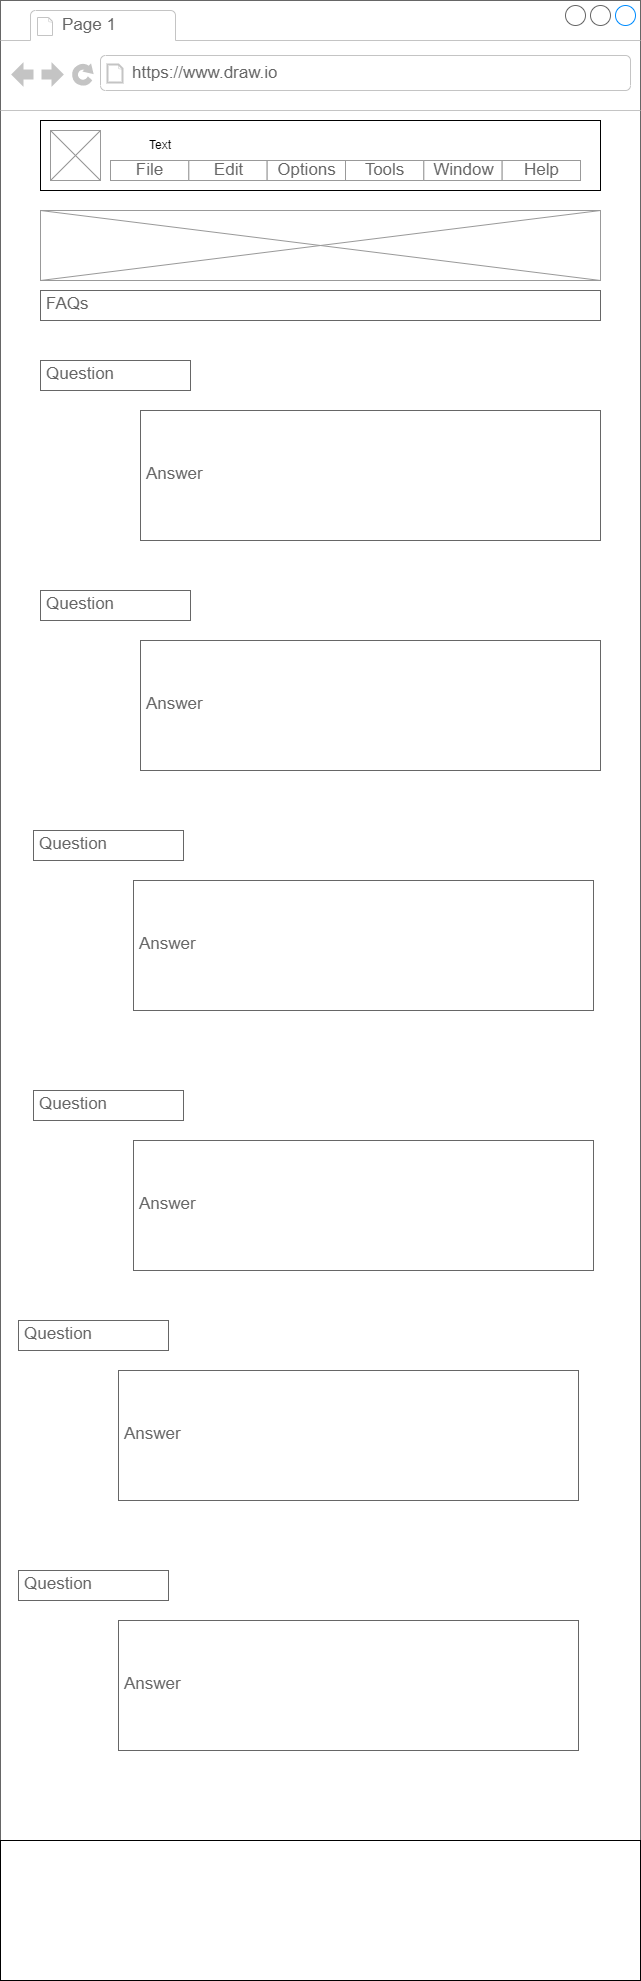

The diagram above was exported from draw.io. Its source (the exported page's mxGraphModel, read from the mxfile embedded in the PNG):
<mxGraphModel dx="1038" dy="641" grid="1" gridSize="10" guides="1" tooltips="1" connect="1" arrows="1" fold="1" page="1" pageScale="1" pageWidth="850" pageHeight="1100" math="0" shadow="0">
  <root>
    <mxCell id="0" />
    <mxCell id="1" parent="0" />
    <mxCell id="kVS9HqaZIbIEaCvLdfrb-1" value="" style="strokeWidth=1;shadow=0;dashed=0;align=center;html=1;shape=mxgraph.mockup.containers.browserWindow;rSize=0;strokeColor=#666666;strokeColor2=#008cff;strokeColor3=#c4c4c4;mainText=,;recursiveResize=0;" parent="1" vertex="1">
      <mxGeometry x="120" y="40" width="640" height="1980" as="geometry" />
    </mxCell>
    <mxCell id="kVS9HqaZIbIEaCvLdfrb-2" value="Page 1" style="strokeWidth=1;shadow=0;dashed=0;align=center;html=1;shape=mxgraph.mockup.containers.anchor;fontSize=17;fontColor=#666666;align=left;" parent="kVS9HqaZIbIEaCvLdfrb-1" vertex="1">
      <mxGeometry x="60" y="12" width="110" height="26" as="geometry" />
    </mxCell>
    <mxCell id="kVS9HqaZIbIEaCvLdfrb-3" value="https://www.draw.io" style="strokeWidth=1;shadow=0;dashed=0;align=center;html=1;shape=mxgraph.mockup.containers.anchor;rSize=0;fontSize=17;fontColor=#666666;align=left;" parent="kVS9HqaZIbIEaCvLdfrb-1" vertex="1">
      <mxGeometry x="130" y="60" width="250" height="26" as="geometry" />
    </mxCell>
    <mxCell id="kVS9HqaZIbIEaCvLdfrb-4" value="" style="verticalLabelPosition=bottom;shadow=0;dashed=0;align=center;html=1;verticalAlign=top;strokeWidth=1;shape=mxgraph.mockup.graphics.simpleIcon;strokeColor=#999999;" parent="kVS9HqaZIbIEaCvLdfrb-1" vertex="1">
      <mxGeometry x="40" y="210" width="560" height="70" as="geometry" />
    </mxCell>
    <mxCell id="kVS9HqaZIbIEaCvLdfrb-5" value="FAQs" style="strokeWidth=1;shadow=0;dashed=0;align=center;html=1;shape=mxgraph.mockup.text.textBox;fontColor=#666666;align=left;fontSize=17;spacingLeft=4;spacingTop=-3;strokeColor=#666666;mainText=" parent="kVS9HqaZIbIEaCvLdfrb-1" vertex="1">
      <mxGeometry x="40" y="290" width="560" height="30" as="geometry" />
    </mxCell>
    <mxCell id="kVS9HqaZIbIEaCvLdfrb-6" value="Question" style="strokeWidth=1;shadow=0;dashed=0;align=center;html=1;shape=mxgraph.mockup.text.textBox;fontColor=#666666;align=left;fontSize=17;spacingLeft=4;spacingTop=-3;strokeColor=#666666;mainText=" parent="kVS9HqaZIbIEaCvLdfrb-1" vertex="1">
      <mxGeometry x="40" y="360" width="150" height="30" as="geometry" />
    </mxCell>
    <mxCell id="kVS9HqaZIbIEaCvLdfrb-7" value="Answer" style="strokeWidth=1;shadow=0;dashed=0;align=center;html=1;shape=mxgraph.mockup.text.textBox;fontColor=#666666;align=left;fontSize=17;spacingLeft=4;spacingTop=-3;strokeColor=#666666;mainText=" parent="kVS9HqaZIbIEaCvLdfrb-1" vertex="1">
      <mxGeometry x="140" y="410" width="460" height="130" as="geometry" />
    </mxCell>
    <mxCell id="kVS9HqaZIbIEaCvLdfrb-8" value="Question" style="strokeWidth=1;shadow=0;dashed=0;align=center;html=1;shape=mxgraph.mockup.text.textBox;fontColor=#666666;align=left;fontSize=17;spacingLeft=4;spacingTop=-3;strokeColor=#666666;mainText=" parent="kVS9HqaZIbIEaCvLdfrb-1" vertex="1">
      <mxGeometry x="40" y="590" width="150" height="30" as="geometry" />
    </mxCell>
    <mxCell id="kVS9HqaZIbIEaCvLdfrb-9" value="Answer" style="strokeWidth=1;shadow=0;dashed=0;align=center;html=1;shape=mxgraph.mockup.text.textBox;fontColor=#666666;align=left;fontSize=17;spacingLeft=4;spacingTop=-3;strokeColor=#666666;mainText=" parent="kVS9HqaZIbIEaCvLdfrb-1" vertex="1">
      <mxGeometry x="140" y="640" width="460" height="130" as="geometry" />
    </mxCell>
    <mxCell id="kVS9HqaZIbIEaCvLdfrb-10" value="Question" style="strokeWidth=1;shadow=0;dashed=0;align=center;html=1;shape=mxgraph.mockup.text.textBox;fontColor=#666666;align=left;fontSize=17;spacingLeft=4;spacingTop=-3;strokeColor=#666666;mainText=" parent="kVS9HqaZIbIEaCvLdfrb-1" vertex="1">
      <mxGeometry x="33" y="830" width="150" height="30" as="geometry" />
    </mxCell>
    <mxCell id="kVS9HqaZIbIEaCvLdfrb-11" value="Answer" style="strokeWidth=1;shadow=0;dashed=0;align=center;html=1;shape=mxgraph.mockup.text.textBox;fontColor=#666666;align=left;fontSize=17;spacingLeft=4;spacingTop=-3;strokeColor=#666666;mainText=" parent="kVS9HqaZIbIEaCvLdfrb-1" vertex="1">
      <mxGeometry x="133" y="880" width="460" height="130" as="geometry" />
    </mxCell>
    <mxCell id="kVS9HqaZIbIEaCvLdfrb-12" value="Question" style="strokeWidth=1;shadow=0;dashed=0;align=center;html=1;shape=mxgraph.mockup.text.textBox;fontColor=#666666;align=left;fontSize=17;spacingLeft=4;spacingTop=-3;strokeColor=#666666;mainText=" parent="kVS9HqaZIbIEaCvLdfrb-1" vertex="1">
      <mxGeometry x="33" y="1090" width="150" height="30" as="geometry" />
    </mxCell>
    <mxCell id="kVS9HqaZIbIEaCvLdfrb-13" value="Answer" style="strokeWidth=1;shadow=0;dashed=0;align=center;html=1;shape=mxgraph.mockup.text.textBox;fontColor=#666666;align=left;fontSize=17;spacingLeft=4;spacingTop=-3;strokeColor=#666666;mainText=" parent="kVS9HqaZIbIEaCvLdfrb-1" vertex="1">
      <mxGeometry x="133" y="1140" width="460" height="130" as="geometry" />
    </mxCell>
    <mxCell id="kVS9HqaZIbIEaCvLdfrb-14" value="Question" style="strokeWidth=1;shadow=0;dashed=0;align=center;html=1;shape=mxgraph.mockup.text.textBox;fontColor=#666666;align=left;fontSize=17;spacingLeft=4;spacingTop=-3;strokeColor=#666666;mainText=" parent="kVS9HqaZIbIEaCvLdfrb-1" vertex="1">
      <mxGeometry x="18" y="1320" width="150" height="30" as="geometry" />
    </mxCell>
    <mxCell id="kVS9HqaZIbIEaCvLdfrb-15" value="Answer" style="strokeWidth=1;shadow=0;dashed=0;align=center;html=1;shape=mxgraph.mockup.text.textBox;fontColor=#666666;align=left;fontSize=17;spacingLeft=4;spacingTop=-3;strokeColor=#666666;mainText=" parent="kVS9HqaZIbIEaCvLdfrb-1" vertex="1">
      <mxGeometry x="118" y="1370" width="460" height="130" as="geometry" />
    </mxCell>
    <mxCell id="kVS9HqaZIbIEaCvLdfrb-16" value="Question" style="strokeWidth=1;shadow=0;dashed=0;align=center;html=1;shape=mxgraph.mockup.text.textBox;fontColor=#666666;align=left;fontSize=17;spacingLeft=4;spacingTop=-3;strokeColor=#666666;mainText=" parent="kVS9HqaZIbIEaCvLdfrb-1" vertex="1">
      <mxGeometry x="18" y="1570" width="150" height="30" as="geometry" />
    </mxCell>
    <mxCell id="kVS9HqaZIbIEaCvLdfrb-17" value="Answer" style="strokeWidth=1;shadow=0;dashed=0;align=center;html=1;shape=mxgraph.mockup.text.textBox;fontColor=#666666;align=left;fontSize=17;spacingLeft=4;spacingTop=-3;strokeColor=#666666;mainText=" parent="kVS9HqaZIbIEaCvLdfrb-1" vertex="1">
      <mxGeometry x="118" y="1620" width="460" height="130" as="geometry" />
    </mxCell>
    <mxCell id="yLhDzEYFqDQUnkG4YclQ-1" value="" style="rounded=0;whiteSpace=wrap;html=1;" vertex="1" parent="kVS9HqaZIbIEaCvLdfrb-1">
      <mxGeometry x="40" y="120" width="560" height="70" as="geometry" />
    </mxCell>
    <mxCell id="yLhDzEYFqDQUnkG4YclQ-2" value="Text" style="text;html=1;strokeColor=none;fillColor=none;align=center;verticalAlign=middle;whiteSpace=wrap;rounded=0;" vertex="1" parent="kVS9HqaZIbIEaCvLdfrb-1">
      <mxGeometry x="110" y="130" width="100" height="30" as="geometry" />
    </mxCell>
    <mxCell id="yLhDzEYFqDQUnkG4YclQ-3" value="" style="verticalLabelPosition=bottom;shadow=0;dashed=0;align=center;html=1;verticalAlign=top;strokeWidth=1;shape=mxgraph.mockup.graphics.simpleIcon;strokeColor=#999999;" vertex="1" parent="kVS9HqaZIbIEaCvLdfrb-1">
      <mxGeometry x="50" y="130" width="50" height="50" as="geometry" />
    </mxCell>
    <mxCell id="yLhDzEYFqDQUnkG4YclQ-4" value="" style="strokeWidth=1;shadow=0;dashed=0;align=center;html=1;shape=mxgraph.mockup.forms.rrect;rSize=0;strokeColor=#999999;" vertex="1" parent="kVS9HqaZIbIEaCvLdfrb-1">
      <mxGeometry x="110" y="160" width="470" height="20" as="geometry" />
    </mxCell>
    <mxCell id="yLhDzEYFqDQUnkG4YclQ-5" value="File" style="strokeColor=inherit;fillColor=inherit;gradientColor=inherit;strokeWidth=1;shadow=0;dashed=0;align=center;html=1;shape=mxgraph.mockup.forms.rrect;rSize=0;fontSize=17;fontColor=#666666;" vertex="1" parent="yLhDzEYFqDQUnkG4YclQ-4">
      <mxGeometry width="78.33333333333333" height="20" as="geometry" />
    </mxCell>
    <mxCell id="yLhDzEYFqDQUnkG4YclQ-6" value="Edit" style="strokeColor=inherit;fillColor=inherit;gradientColor=inherit;strokeWidth=1;shadow=0;dashed=0;align=center;html=1;shape=mxgraph.mockup.forms.rrect;rSize=0;fontSize=17;fontColor=#666666;" vertex="1" parent="yLhDzEYFqDQUnkG4YclQ-4">
      <mxGeometry x="78.33333333333333" width="78.33333333333333" height="20" as="geometry" />
    </mxCell>
    <mxCell id="yLhDzEYFqDQUnkG4YclQ-7" value="Options" style="strokeColor=inherit;fillColor=inherit;gradientColor=inherit;strokeWidth=1;shadow=0;dashed=0;align=center;html=1;shape=mxgraph.mockup.forms.rrect;rSize=0;fontSize=17;fontColor=#666666;" vertex="1" parent="yLhDzEYFqDQUnkG4YclQ-4">
      <mxGeometry x="156.66666666666666" width="78.33333333333333" height="20" as="geometry" />
    </mxCell>
    <mxCell id="yLhDzEYFqDQUnkG4YclQ-8" value="Tools" style="strokeColor=inherit;fillColor=inherit;gradientColor=inherit;strokeWidth=1;shadow=0;dashed=0;align=center;html=1;shape=mxgraph.mockup.forms.rrect;rSize=0;fontSize=17;fontColor=#666666;" vertex="1" parent="yLhDzEYFqDQUnkG4YclQ-4">
      <mxGeometry x="235" width="78.33333333333333" height="20" as="geometry" />
    </mxCell>
    <mxCell id="yLhDzEYFqDQUnkG4YclQ-9" value="Window" style="strokeColor=inherit;fillColor=inherit;gradientColor=inherit;strokeWidth=1;shadow=0;dashed=0;align=center;html=1;shape=mxgraph.mockup.forms.rrect;rSize=0;fontSize=17;fontColor=#666666;" vertex="1" parent="yLhDzEYFqDQUnkG4YclQ-4">
      <mxGeometry x="313.3333333333333" width="78.33333333333333" height="20" as="geometry" />
    </mxCell>
    <mxCell id="yLhDzEYFqDQUnkG4YclQ-10" value="Help" style="strokeColor=inherit;fillColor=inherit;gradientColor=inherit;strokeWidth=1;shadow=0;dashed=0;align=center;html=1;shape=mxgraph.mockup.forms.rrect;rSize=0;fontSize=17;fontColor=#666666;" vertex="1" parent="yLhDzEYFqDQUnkG4YclQ-4">
      <mxGeometry x="391.66666666666663" width="78.33333333333333" height="20" as="geometry" />
    </mxCell>
    <mxCell id="yLhDzEYFqDQUnkG4YclQ-12" value="" style="verticalLabelPosition=bottom;verticalAlign=top;html=1;shape=mxgraph.basic.rect;fillColor2=none;strokeWidth=1;size=70;indent=100;" vertex="1" parent="kVS9HqaZIbIEaCvLdfrb-1">
      <mxGeometry y="1840" width="640" height="140" as="geometry" />
    </mxCell>
  </root>
</mxGraphModel>